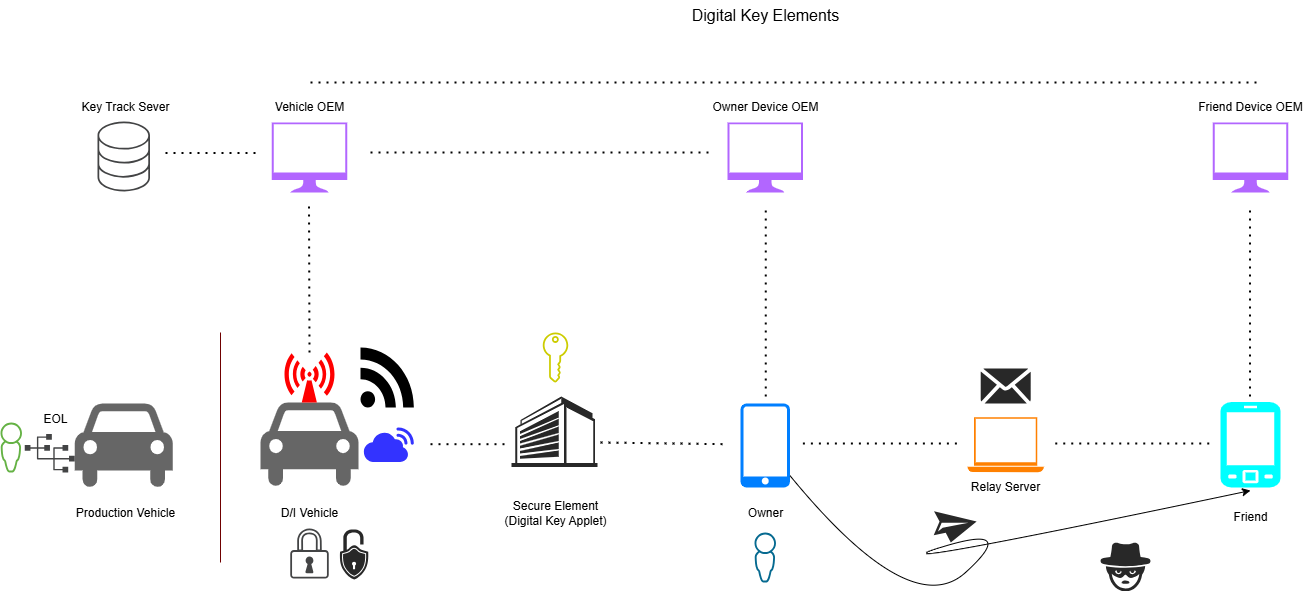

The diagram above was exported from draw.io. Its source (the exported page's mxGraphModel, read from the mxfile embedded in the PNG):
<mxGraphModel dx="2247" dy="906" grid="1" gridSize="10" guides="1" tooltips="1" connect="1" arrows="1" fold="1" page="1" pageScale="1" pageWidth="827" pageHeight="1169" background="#ffffff" math="0" shadow="0">
  <root>
    <mxCell id="0" />
    <mxCell id="1" parent="0" />
    <mxCell id="ApYIMnqCltY8QTMuGNc0-2" value="" style="shape=mxgraph.signs.transportation.car_4;html=1;pointerEvents=1;fillColor=#666666;strokeColor=none;verticalLabelPosition=bottom;verticalAlign=top;align=center;sketch=0;" parent="1" vertex="1">
      <mxGeometry x="120" y="520" width="98" height="86" as="geometry" />
    </mxCell>
    <mxCell id="ApYIMnqCltY8QTMuGNc0-3" value="" style="shape=mxgraph.signs.tech.rss;html=1;pointerEvents=1;fillColor=#000000;strokeColor=none;verticalLabelPosition=bottom;verticalAlign=top;align=center;sketch=0;" parent="1" vertex="1">
      <mxGeometry x="220" y="465" width="53.36" height="60" as="geometry" />
    </mxCell>
    <mxCell id="ApYIMnqCltY8QTMuGNc0-5" value="" style="shape=mxgraph.signs.safety.non-ionizing_radiation;html=1;pointerEvents=1;fillColor=#FF0000;strokeColor=none;verticalLabelPosition=bottom;verticalAlign=top;align=center;sketch=0;" parent="1" vertex="1">
      <mxGeometry x="144" y="470" width="50" height="50" as="geometry" />
    </mxCell>
    <mxCell id="ApYIMnqCltY8QTMuGNc0-7" value="" style="sketch=0;pointerEvents=1;shadow=0;dashed=0;html=1;strokeColor=none;fillColor=#B266FF;aspect=fixed;labelPosition=center;verticalLabelPosition=bottom;verticalAlign=top;align=center;outlineConnect=0;shape=mxgraph.vvd.monitor;" parent="1" vertex="1">
      <mxGeometry x="587.12" y="240" width="75.27" height="70" as="geometry" />
    </mxCell>
    <mxCell id="ApYIMnqCltY8QTMuGNc0-8" value="" style="sketch=0;pointerEvents=1;shadow=0;dashed=0;html=1;strokeColor=none;fillColor=#007FFF;aspect=fixed;labelPosition=center;verticalLabelPosition=bottom;verticalAlign=top;align=center;outlineConnect=0;shape=mxgraph.vvd.phone;" parent="1" vertex="1">
      <mxGeometry x="600" y="521.05" width="49.5" height="83.9" as="geometry" />
    </mxCell>
    <mxCell id="ApYIMnqCltY8QTMuGNc0-9" value="" style="sketch=0;pointerEvents=1;shadow=0;dashed=0;html=1;strokeColor=none;fillColor=#434445;aspect=fixed;labelPosition=center;verticalLabelPosition=bottom;verticalAlign=top;align=center;outlineConnect=0;shape=mxgraph.vvd.security;" parent="1" vertex="1">
      <mxGeometry x="149.75" y="646" width="38.5" height="50" as="geometry" />
    </mxCell>
    <mxCell id="ApYIMnqCltY8QTMuGNc0-11" value="" style="sketch=0;pointerEvents=1;shadow=0;dashed=0;html=1;strokeColor=none;aspect=fixed;labelPosition=center;verticalLabelPosition=bottom;verticalAlign=top;align=center;outlineConnect=0;shape=mxgraph.vvd.administrator;fillColor=#066A90;" parent="1" vertex="1">
      <mxGeometry x="614" y="650" width="21.5" height="50" as="geometry" />
    </mxCell>
    <mxCell id="ApYIMnqCltY8QTMuGNc0-12" value="" style="sketch=0;pointerEvents=1;shadow=0;dashed=0;html=1;strokeColor=none;fillColor=#B266FF;aspect=fixed;labelPosition=center;verticalLabelPosition=bottom;verticalAlign=top;align=center;outlineConnect=0;shape=mxgraph.vvd.monitor;" parent="1" vertex="1">
      <mxGeometry x="131.36999999999998" y="240" width="75.27" height="70" as="geometry" />
    </mxCell>
    <mxCell id="ApYIMnqCltY8QTMuGNc0-13" value="" style="sketch=0;pointerEvents=1;shadow=0;dashed=0;html=1;strokeColor=none;fillColor=#FF8000;aspect=fixed;labelPosition=center;verticalLabelPosition=bottom;verticalAlign=top;align=center;outlineConnect=0;shape=mxgraph.vvd.laptop;" parent="1" vertex="1">
      <mxGeometry x="827" y="534.7" width="76.39" height="55" as="geometry" />
    </mxCell>
    <mxCell id="ApYIMnqCltY8QTMuGNc0-14" value="" style="verticalLabelPosition=bottom;sketch=0;html=1;fillColor=#282828;strokeColor=none;verticalAlign=top;pointerEvents=1;align=center;shape=mxgraph.cisco_safe.iot_things_icons.icon34;" parent="1" vertex="1">
      <mxGeometry x="840.2" y="486.05" width="50" height="35" as="geometry" />
    </mxCell>
    <mxCell id="ApYIMnqCltY8QTMuGNc0-15" value="" style="verticalLabelPosition=bottom;sketch=0;html=1;fillColor=#282828;strokeColor=none;verticalAlign=top;pointerEvents=1;align=center;shape=mxgraph.cisco_safe.iot_things_icons.icon41;" parent="1" vertex="1">
      <mxGeometry x="199" y="647" width="28.999999999999996" height="50" as="geometry" />
    </mxCell>
    <mxCell id="ApYIMnqCltY8QTMuGNc0-16" value="" style="verticalLabelPosition=bottom;sketch=0;html=1;fillColor=#282828;strokeColor=none;verticalAlign=top;pointerEvents=1;align=center;shape=mxgraph.cisco_safe.people_places_things_icons.icon11;rotation=45;" parent="1" vertex="1">
      <mxGeometry x="790" y="620" width="37.5" height="40" as="geometry" />
    </mxCell>
    <mxCell id="ApYIMnqCltY8QTMuGNc0-18" value="" style="verticalLabelPosition=bottom;sketch=0;html=1;fillColor=#282828;strokeColor=none;verticalAlign=top;pointerEvents=1;align=center;shape=mxgraph.cisco_safe.security_icons.icon36;" parent="1" vertex="1">
      <mxGeometry x="960" y="660" width="50" height="49" as="geometry" />
    </mxCell>
    <mxCell id="ApYIMnqCltY8QTMuGNc0-19" value="" style="verticalLabelPosition=bottom;sketch=0;html=1;fillColor=#3333FF;strokeColor=none;verticalAlign=top;pointerEvents=1;align=center;shape=mxgraph.cisco_safe.technology_icons.icon25;" parent="1" vertex="1">
      <mxGeometry x="223.36" y="544.95" width="50" height="34.5" as="geometry" />
    </mxCell>
    <mxCell id="ApYIMnqCltY8QTMuGNc0-22" value="" style="verticalLabelPosition=bottom;sketch=0;html=1;fillColor=#00FFFF;strokeColor=none;verticalAlign=top;pointerEvents=1;align=center;shape=mxgraph.cisco_safe.technology_icons.icon6;" parent="1" vertex="1">
      <mxGeometry x="1080" y="519.45" width="60" height="85.5" as="geometry" />
    </mxCell>
    <mxCell id="ApYIMnqCltY8QTMuGNc0-23" value="" style="endArrow=none;dashed=1;html=1;dashPattern=1 3;strokeWidth=2;rounded=0;" parent="1" edge="1">
      <mxGeometry width="50" height="50" relative="1" as="geometry">
        <mxPoint x="662.39" y="561" as="sourcePoint" />
        <mxPoint x="820" y="561" as="targetPoint" />
      </mxGeometry>
    </mxCell>
    <mxCell id="ApYIMnqCltY8QTMuGNc0-24" value="" style="sketch=0;pointerEvents=1;shadow=0;dashed=0;html=1;strokeColor=none;fillColor=#B266FF;aspect=fixed;labelPosition=center;verticalLabelPosition=bottom;verticalAlign=top;align=center;outlineConnect=0;shape=mxgraph.vvd.monitor;" parent="1" vertex="1">
      <mxGeometry x="1072.3600000000001" y="240" width="75.27" height="70" as="geometry" />
    </mxCell>
    <mxCell id="ApYIMnqCltY8QTMuGNc0-25" value="" style="endArrow=none;dashed=1;html=1;dashPattern=1 3;strokeWidth=2;rounded=0;" parent="1" edge="1">
      <mxGeometry width="50" height="50" relative="1" as="geometry">
        <mxPoint x="914.75" y="561" as="sourcePoint" />
        <mxPoint x="1072.3600000000001" y="561" as="targetPoint" />
      </mxGeometry>
    </mxCell>
    <mxCell id="ApYIMnqCltY8QTMuGNc0-27" value="" style="curved=1;endArrow=classic;html=1;rounded=0;entryX=0.5;entryY=1.036;entryDx=0;entryDy=0;entryPerimeter=0;" parent="1" source="ApYIMnqCltY8QTMuGNc0-8" target="ApYIMnqCltY8QTMuGNc0-22" edge="1">
      <mxGeometry width="50" height="50" relative="1" as="geometry">
        <mxPoint x="720" y="740" as="sourcePoint" />
        <mxPoint x="770" y="690" as="targetPoint" />
        <Array as="points">
          <mxPoint x="770" y="740" />
          <mxPoint x="880" y="640" />
          <mxPoint x="720" y="690" />
        </Array>
      </mxGeometry>
    </mxCell>
    <mxCell id="ApYIMnqCltY8QTMuGNc0-28" value="" style="verticalLabelPosition=bottom;sketch=0;html=1;fillColor=#282828;strokeColor=none;verticalAlign=top;pointerEvents=1;align=center;shape=mxgraph.cisco_safe.iot_things_icons.icon38;" parent="1" vertex="1">
      <mxGeometry x="371" y="514" width="86" height="70.5" as="geometry" />
    </mxCell>
    <mxCell id="ApYIMnqCltY8QTMuGNc0-29" value="Owner" style="text;html=1;align=center;verticalAlign=middle;resizable=0;points=[];autosize=1;strokeColor=none;fillColor=none;" parent="1" vertex="1">
      <mxGeometry x="594.76" y="616" width="60" height="30" as="geometry" />
    </mxCell>
    <mxCell id="ApYIMnqCltY8QTMuGNc0-30" value="Friend" style="text;html=1;align=center;verticalAlign=middle;resizable=0;points=[];autosize=1;strokeColor=none;fillColor=none;" parent="1" vertex="1">
      <mxGeometry x="1080" y="620" width="60" height="30" as="geometry" />
    </mxCell>
    <mxCell id="ApYIMnqCltY8QTMuGNc0-31" value="D/I Vehicle" style="text;html=1;align=center;verticalAlign=middle;resizable=0;points=[];autosize=1;strokeColor=none;fillColor=none;" parent="1" vertex="1">
      <mxGeometry x="129" y="616" width="80" height="30" as="geometry" />
    </mxCell>
    <mxCell id="ApYIMnqCltY8QTMuGNc0-32" value="Secure Element&lt;div&gt;(Digital Key Applet)&lt;/div&gt;" style="text;html=1;align=center;verticalAlign=middle;resizable=0;points=[];autosize=1;strokeColor=none;fillColor=none;" parent="1" vertex="1">
      <mxGeometry x="350" y="611" width="130" height="40" as="geometry" />
    </mxCell>
    <mxCell id="ApYIMnqCltY8QTMuGNc0-33" value="Vehicle OEM" style="text;html=1;align=center;verticalAlign=middle;resizable=0;points=[];autosize=1;strokeColor=none;fillColor=none;" parent="1" vertex="1">
      <mxGeometry x="124" y="210" width="90" height="30" as="geometry" />
    </mxCell>
    <mxCell id="ApYIMnqCltY8QTMuGNc0-34" value="Owner Device OEM" style="text;html=1;align=center;verticalAlign=middle;resizable=0;points=[];autosize=1;strokeColor=none;fillColor=none;" parent="1" vertex="1">
      <mxGeometry x="559.76" y="210" width="130" height="30" as="geometry" />
    </mxCell>
    <mxCell id="ApYIMnqCltY8QTMuGNc0-35" value="Friend Device OEM" style="text;html=1;align=center;verticalAlign=middle;resizable=0;points=[];autosize=1;strokeColor=none;fillColor=none;" parent="1" vertex="1">
      <mxGeometry x="1045" y="209.5" width="130" height="30" as="geometry" />
    </mxCell>
    <mxCell id="ApYIMnqCltY8QTMuGNc0-37" value="Relay Server" style="text;html=1;align=center;verticalAlign=middle;resizable=0;points=[];autosize=1;strokeColor=none;fillColor=none;" parent="1" vertex="1">
      <mxGeometry x="820.2" y="590" width="90" height="30" as="geometry" />
    </mxCell>
    <mxCell id="ApYIMnqCltY8QTMuGNc0-38" value="" style="endArrow=none;dashed=1;html=1;dashPattern=1 3;strokeWidth=2;rounded=0;" parent="1" edge="1">
      <mxGeometry width="50" height="50" relative="1" as="geometry">
        <mxPoint x="460" y="560" as="sourcePoint" />
        <mxPoint x="587.12" y="561.7" as="targetPoint" />
      </mxGeometry>
    </mxCell>
    <mxCell id="ApYIMnqCltY8QTMuGNc0-39" value="" style="endArrow=none;dashed=1;html=1;dashPattern=1 3;strokeWidth=2;rounded=0;" parent="1" edge="1">
      <mxGeometry width="50" height="50" relative="1" as="geometry">
        <mxPoint x="290" y="561.7" as="sourcePoint" />
        <mxPoint x="370" y="561.7" as="targetPoint" />
      </mxGeometry>
    </mxCell>
    <mxCell id="ApYIMnqCltY8QTMuGNc0-42" value="" style="endArrow=none;dashed=1;html=1;dashPattern=1 3;strokeWidth=2;rounded=0;" parent="1" edge="1">
      <mxGeometry width="50" height="50" relative="1" as="geometry">
        <mxPoint x="625.26" y="514" as="sourcePoint" />
        <mxPoint x="625.26" y="324" as="targetPoint" />
      </mxGeometry>
    </mxCell>
    <mxCell id="ApYIMnqCltY8QTMuGNc0-43" value="" style="endArrow=none;dashed=1;html=1;dashPattern=1 3;strokeWidth=2;rounded=0;" parent="1" edge="1">
      <mxGeometry width="50" height="50" relative="1" as="geometry">
        <mxPoint x="1109.5" y="514" as="sourcePoint" />
        <mxPoint x="1109.5" y="324" as="targetPoint" />
      </mxGeometry>
    </mxCell>
    <mxCell id="ApYIMnqCltY8QTMuGNc0-44" value="" style="endArrow=none;dashed=1;html=1;dashPattern=1 3;strokeWidth=2;rounded=0;" parent="1" edge="1">
      <mxGeometry width="50" height="50" relative="1" as="geometry">
        <mxPoint x="169" y="470" as="sourcePoint" />
        <mxPoint x="168.5" y="324" as="targetPoint" />
      </mxGeometry>
    </mxCell>
    <mxCell id="ApYIMnqCltY8QTMuGNc0-45" value="" style="sketch=0;pointerEvents=1;shadow=0;dashed=0;html=1;strokeColor=none;fillColor=#434445;aspect=fixed;labelPosition=center;verticalLabelPosition=bottom;verticalAlign=top;align=center;outlineConnect=0;shape=mxgraph.vvd.storage;" parent="1" vertex="1">
      <mxGeometry x="-43" y="239" width="52.5" height="70" as="geometry" />
    </mxCell>
    <mxCell id="ApYIMnqCltY8QTMuGNc0-46" value="Key Track Sever" style="text;html=1;align=center;verticalAlign=middle;resizable=0;points=[];autosize=1;strokeColor=none;fillColor=none;" parent="1" vertex="1">
      <mxGeometry x="-70" y="209.5" width="110" height="30" as="geometry" />
    </mxCell>
    <mxCell id="ApYIMnqCltY8QTMuGNc0-50" value="" style="endArrow=none;dashed=1;html=1;dashPattern=1 3;strokeWidth=2;rounded=0;" parent="1" edge="1">
      <mxGeometry width="50" height="50" relative="1" as="geometry">
        <mxPoint x="230" y="270" as="sourcePoint" />
        <mxPoint x="570" y="270" as="targetPoint" />
      </mxGeometry>
    </mxCell>
    <mxCell id="ApYIMnqCltY8QTMuGNc0-51" value="" style="endArrow=none;dashed=1;html=1;dashPattern=1 3;strokeWidth=2;rounded=0;" parent="1" edge="1">
      <mxGeometry width="50" height="50" relative="1" as="geometry">
        <mxPoint x="170" y="200" as="sourcePoint" />
        <mxPoint x="1120" y="200" as="targetPoint" />
        <Array as="points">
          <mxPoint x="1020" y="200" />
        </Array>
      </mxGeometry>
    </mxCell>
    <mxCell id="ApYIMnqCltY8QTMuGNc0-59" value="" style="endArrow=none;dashed=1;html=1;dashPattern=1 3;strokeWidth=2;rounded=0;" parent="1" edge="1">
      <mxGeometry width="50" height="50" relative="1" as="geometry">
        <mxPoint x="25" y="270.5" as="sourcePoint" />
        <mxPoint x="115" y="270.5" as="targetPoint" />
      </mxGeometry>
    </mxCell>
    <mxCell id="ApYIMnqCltY8QTMuGNc0-49" value="" style="sketch=0;pointerEvents=1;shadow=0;dashed=0;html=1;strokeColor=none;fillColor=#CCCC00;aspect=fixed;labelPosition=center;verticalLabelPosition=bottom;verticalAlign=top;align=center;outlineConnect=0;shape=mxgraph.vvd.tenant_key;" parent="1" vertex="1">
      <mxGeometry x="402.25" y="450.00000000000006" width="25.5" height="50" as="geometry" />
    </mxCell>
    <mxCell id="ApYIMnqCltY8QTMuGNc0-62" value="&lt;font style=&quot;font-size: 16px;&quot;&gt;Digital Key Elements&lt;/font&gt;" style="text;html=1;align=center;verticalAlign=middle;resizable=0;points=[];autosize=1;strokeColor=none;fillColor=none;" parent="1" vertex="1">
      <mxGeometry x="539.75" y="118" width="170" height="30" as="geometry" />
    </mxCell>
    <mxCell id="T5SpCgTM40vvnAY28wsC-1" value="" style="shape=mxgraph.signs.transportation.car_4;html=1;pointerEvents=1;fillColor=#666666;strokeColor=none;verticalLabelPosition=bottom;verticalAlign=top;align=center;sketch=0;" vertex="1" parent="1">
      <mxGeometry x="-65.75" y="521.05" width="98" height="86" as="geometry" />
    </mxCell>
    <mxCell id="T5SpCgTM40vvnAY28wsC-2" value="" style="endArrow=none;html=1;rounded=0;fillColor=#a20025;strokeColor=#6F0000;" edge="1" parent="1">
      <mxGeometry width="50" height="50" relative="1" as="geometry">
        <mxPoint x="80" y="680" as="sourcePoint" />
        <mxPoint x="80" y="450" as="targetPoint" />
      </mxGeometry>
    </mxCell>
    <mxCell id="T5SpCgTM40vvnAY28wsC-5" value="" style="sketch=0;pointerEvents=1;shadow=0;dashed=0;html=1;strokeColor=none;fillColor=#434445;aspect=fixed;labelPosition=center;verticalLabelPosition=bottom;verticalAlign=top;align=center;outlineConnect=0;shape=mxgraph.vvd.nsx;" vertex="1" parent="1">
      <mxGeometry x="-115.75" y="551.5" width="50" height="38.5" as="geometry" />
    </mxCell>
    <mxCell id="T5SpCgTM40vvnAY28wsC-6" value="" style="sketch=0;pointerEvents=1;shadow=0;dashed=0;html=1;strokeColor=none;aspect=fixed;labelPosition=center;verticalLabelPosition=bottom;verticalAlign=top;align=center;outlineConnect=0;shape=mxgraph.vvd.administrator;fillColor=#65B245;" vertex="1" parent="1">
      <mxGeometry x="-140" y="540" width="21.5" height="50" as="geometry" />
    </mxCell>
    <mxCell id="T5SpCgTM40vvnAY28wsC-7" value="Production Vehicle" style="text;html=1;align=center;verticalAlign=middle;resizable=0;points=[];autosize=1;strokeColor=none;fillColor=none;" vertex="1" parent="1">
      <mxGeometry x="-75" y="616" width="120" height="30" as="geometry" />
    </mxCell>
    <mxCell id="T5SpCgTM40vvnAY28wsC-8" value="EOL" style="text;html=1;align=center;verticalAlign=middle;resizable=0;points=[];autosize=1;strokeColor=none;fillColor=none;" vertex="1" parent="1">
      <mxGeometry x="-110" y="521.5" width="50" height="30" as="geometry" />
    </mxCell>
  </root>
</mxGraphModel>